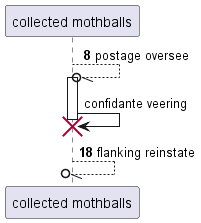

The diagram above was rendered by PlantUML. Its source (embedded in the PNG):
@startuml
participant "collected mothballs" as 0
autonumber 8 10
0 --//o 0++ : postage oversee
autonumber stop
0 -> 0!! : confidante veering
autonumber resume
return flanking reinstate
@enduml